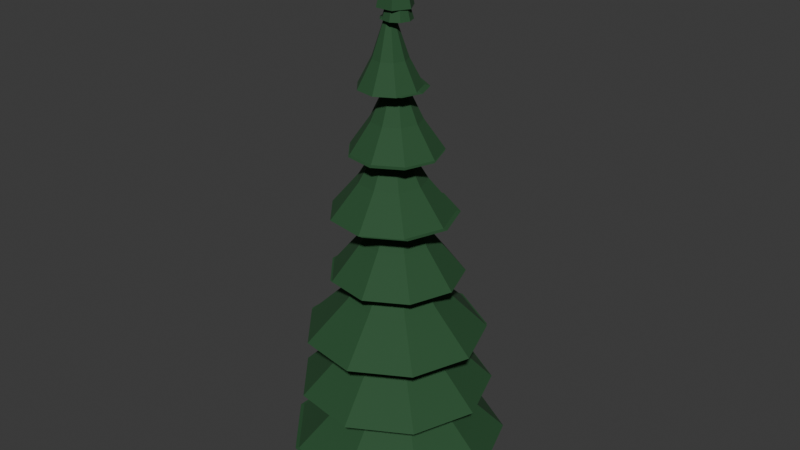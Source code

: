 # Source: tree-spruce-1.blend  (saved by Blender 5.3.31; exported with 4.5.12 LTS)
import bpy
from mathutils import Matrix  # noqa: F401  (used for matrix-valued properties, if any)

bpy.ops.wm.read_factory_settings(use_empty=True)
scene = bpy.context.scene
scene.name = 'Scene'

# ---- collections
col_collection = bpy.data.collections.new('Collection'); scene.collection.children.link(col_collection)

# ---- materials (node trees are filled in below, after node groups)
mat_3a2a1e = bpy.data.materials.new('#3a2a1e')
mat_3a2a1e.diffuse_color = (0.03847, 0.01891, 0.009021, 1.0)
mat_paint0 = bpy.data.materials.new('paint0')
mat_paint0.diffuse_color = (0.01891, 0.08241, 0.02776, 1.0)

# ---- material node trees
mat_3a2a1e.use_nodes = True; mat_3a2a1e.node_tree.nodes.clear()
_N = mat_3a2a1e.node_tree.nodes; _L = mat_3a2a1e.node_tree.links
n0 = _N.new('ShaderNodeBsdfPrincipled'); n0.name = 'Principled BSDF'; n0.location = (-200, 100)
n0.inputs[0].default_value = (0.03847, 0.01891, 0.009021, 1.0)
n0.inputs[2].default_value = 0.85
n0.inputs[10].default_value = 0.005
n1 = _N.new('ShaderNodeOutputMaterial'); n1.name = 'Material Output'; n1.location = (200, 100)
_L.new(n0.outputs[0], n1.inputs[0])
n1.is_active_output = True
mat_paint0.use_nodes = True; mat_paint0.node_tree.nodes.clear()
_N = mat_paint0.node_tree.nodes; _L = mat_paint0.node_tree.links
n0 = _N.new('ShaderNodeBsdfPrincipled'); n0.name = 'Principled BSDF'; n0.location = (-200, 100)
n0.inputs[0].default_value = (0.01891, 0.08241, 0.02776, 1.0)
n0.inputs[2].default_value = 0.85
n0.inputs[10].default_value = 0.005
n1 = _N.new('ShaderNodeOutputMaterial'); n1.name = 'Material Output'; n1.location = (200, 100)
_L.new(n0.outputs[0], n1.inputs[0])
n1.is_active_output = True

# ---- world
world_world = bpy.data.worlds.new('World'); scene.world = world_world
world_world.use_nodes = True; world_world.node_tree.nodes.clear()
_N = world_world.node_tree.nodes; _L = world_world.node_tree.links
n0 = _N.new('ShaderNodeOutputWorld'); n0.name = 'World Output'; n0.location = (200, 100)
n1 = _N.new('ShaderNodeBackground'); n1.name = 'Background'; n1.location = (-200, 100)
n1.inputs[0].default_value = (0.05088, 0.05088, 0.05088, 1.0)
_L.new(n1.outputs[0], n0.inputs[0])
n0.is_active_output = True
world_world.color = (0.05088, 0.05088, 0.05088)
world_world.sun_shadow_jitter_overblur = 0.0

# ---- meshes
me_00__3a2a1e = bpy.data.meshes.new('00_#3a2a1e')
me_00__3a2a1e.from_pydata([(-0.26, -2.273e-08, -0.5), (-0.13, -0.2252, -0.5), (0.13, -0.2252, -0.5), (0.26, 2.273e-08, -0.5), (0.13, 0.2252, -0.5), (-0.13, 0.2252, -0.5), (-0.05, -4.371e-09, 13.5), (-0.025, -0.0433, 13.5), (0.025, -0.0433, 13.5), (0.05, 4.371e-09, 13.5), (0.025, 0.0433, 13.5), (-0.025, 0.0433, 13.5), (-0.26, -2.273e-08, -0.5), (-0.13, -0.2252, -0.5), (0.13, -0.2252, -0.5), (0.26, 2.273e-08, -0.5), (0.13, 0.2252, -0.5), (-0.13, 0.2252, -0.5), (-0.05, -4.371e-09, 13.5), (-0.025, -0.0433, 13.5), (0.025, -0.0433, 13.5), (0.05, 4.371e-09, 13.5), (0.025, 0.0433, 13.5), (-0.025, 0.0433, 13.5)], [], [(1, 6, 0), (1, 8, 7), (3, 8, 2), (4, 9, 3), (4, 11, 10), (0, 11, 5), (14, 13, 12), (19, 21, 23), (1, 7, 6), (1, 2, 8), (3, 9, 8), (4, 10, 9), (4, 5, 11), (0, 6, 11), (12, 17, 14), (17, 16, 14), (16, 15, 14), (23, 18, 19), (19, 20, 21), (21, 22, 23)])
me_00__3a2a1e.polygons.foreach_set('use_smooth', [1, 1, 1, 1, 1, 1, 0, 0, 1, 1, 1, 1, 1, 1, 0, 0, 0, 0, 0, 0])
me_00__3a2a1e.materials.append(mat_3a2a1e)
me_00__3a2a1e.update()
me_01_paint0 = bpy.data.meshes.new('01_paint0')
me_01_paint0.from_pydata([(3.128, 0.05275, 0.9), (2.413, 2.019, 0.9), (0.6006, 3.065, 0.9), (-1.46, 2.702, 0.9), (-2.805, 1.099, 0.9), (-2.805, -0.9934, 0.9), (-1.46, -2.596, 0.9), (0.6006, -2.959, 0.9), (2.413, -1.913, 0.9), (1.752, 0.05275, 2.22), (1.358, 1.134, 2.22), (0.3616, 1.709, 2.22), (-0.7717, 1.51, 2.22), (-1.511, 0.6281, 2.22), (-1.511, -0.5226, 2.22), (-0.7717, -1.404, 2.22), (0.3616, -1.604, 2.22), (1.358, -1.029, 2.22), (0.1895, 0.05275, 4.14), (0.1614, 0.1299, 4.14), (0.09032, 0.1709, 4.14), (0.009487, 0.1567, 4.14), (-0.04328, 0.0938, 4.14), (-0.04328, 0.01171, 4.14), (0.009487, -0.05117, 4.14), (0.09032, -0.06542, 4.14), (0.1614, -0.02438, 4.14), (0.12, 0.0, 1.26), (0.09193, 0.07713, 1.26), (0.02084, 0.1182, 1.26), (-0.06, 0.1039, 1.26), (-0.1128, 0.04104, 1.26), (-0.1128, -0.04104, 1.26), (-0.06, -0.1039, 1.26), (0.02084, -0.1182, 1.26), (0.09193, -0.07713, 1.26), (3.059, 0.0, 0.9), (2.343, 1.966, 0.9), (0.5311, 3.012, 0.9), (-1.529, 2.649, 0.9), (-2.874, 1.046, 0.9), (-2.874, -1.046, 0.9), (-1.529, -2.649, 0.9), (0.5311, -3.012, 0.9), (2.343, -1.966, 0.9), (2.743, -0.0101, 2.657), (2.101, 1.754, 2.657), (0.4756, 2.693, 2.657), (-1.373, 2.367, 2.657), (-2.58, 0.9285, 2.657), (-2.58, -0.9487, 2.657), (-1.373, -2.387, 2.657), (0.4756, -2.713, 2.657), (2.101, -1.774, 2.657), (1.508, -0.0101, 3.883), (1.155, 0.9601, 3.883), (0.2612, 1.476, 3.883), (-0.7556, 1.297, 3.883), (-1.419, 0.5061, 3.883), (-1.419, -0.5263, 3.883), (-0.7556, -1.317, 3.883), (0.2612, -1.497, 3.883), (1.155, -0.9803, 3.883), (0.1191, -0.0101, 5.666), (0.09101, 0.06703, 5.666), (0.01992, 0.1081, 5.666), (-0.06091, 0.09382, 5.666), (-0.1137, 0.03094, 5.666), (-0.1137, -0.05114, 5.666), (-0.06091, -0.114, 5.666), (0.01992, -0.1283, 5.666), (0.09101, -0.08724, 5.666), (0.12, 0.0, 2.991), (0.09193, 0.07713, 2.991), (0.02084, 0.1182, 2.991), (-0.06, 0.1039, 2.991), (-0.1128, 0.04104, 2.991), (-0.1128, -0.04104, 2.991), (-0.06, -0.1039, 2.991), (0.02084, -0.1182, 2.991), (0.09193, -0.07713, 2.991), (2.744, 0.0, 2.657), (2.102, 1.764, 2.657), (0.4766, 2.703, 2.657), (-1.372, 2.377, 2.657), (-2.579, 0.9386, 2.657), (-2.579, -0.9386, 2.657), (-1.372, -2.377, 2.657), (0.4766, -2.703, 2.657), (2.102, -1.764, 2.657), (2.604, -0.08123, 4.414), (2.008, 1.556, 4.414), (0.4999, 2.426, 4.414), (-1.215, 2.124, 4.414), (-2.335, 0.7897, 4.414), (-2.335, -0.9521, 4.414), (-1.215, -2.286, 4.414), (0.4999, -2.589, 4.414), (2.008, -1.718, 4.414), (1.458, -0.08123, 5.546), (1.131, 0.819, 5.546), (0.3009, 1.298, 5.546), (-0.6425, 1.132, 5.546), (-1.258, 0.3978, 5.546), (-1.258, -0.5602, 5.546), (-0.6425, -1.294, 5.546), (0.3009, -1.46, 5.546), (1.131, -0.9815, 5.546), (0.1777, -0.08123, 7.191), (0.1497, -0.004094, 7.191), (0.07858, 0.03695, 7.191), (-0.002255, 0.02269, 7.191), (-0.05502, -0.04019, 7.191), (-0.05502, -0.1223, 7.191), (-0.002255, -0.1852, 7.191), (0.07858, -0.1994, 7.191), (0.1497, -0.1584, 7.191), (0.12, 0.0, 4.723), (0.09193, 0.07713, 4.723), (0.02084, 0.1182, 4.723), (-0.06, 0.1039, 4.723), (-0.1128, 0.04104, 4.723), (-0.1128, -0.04104, 4.723), (-0.06, -0.1039, 4.723), (0.02084, -0.1182, 4.723), (0.09193, -0.07713, 4.723), (2.546, 0.0, 4.414), (1.951, 1.637, 4.414), (0.4422, 2.508, 4.414), (-1.273, 2.205, 4.414), (-2.393, 0.8709, 4.414), (-2.393, -0.8709, 4.414), (-1.273, -2.205, 4.414), (0.4422, -2.508, 4.414), (1.951, -1.637, 4.414), (1.93, -0.01345, 6.171), (1.494, 1.184, 6.171), (0.3907, 1.821, 6.171), (-0.8644, 1.6, 6.171), (-1.684, 0.6238, 6.171), (-1.684, -0.6507, 6.171), (-0.8644, -1.627, 6.171), (0.3907, -1.848, 6.171), (1.494, -1.211, 6.171), (1.092, -0.01345, 7.209), (0.8521, 0.6452, 7.209), (0.2451, 0.9957, 7.209), (-0.4452, 0.874, 7.209), (-0.8958, 0.337, 7.209), (-0.8958, -0.3639, 7.209), (-0.4452, -0.9009, 7.209), (0.2451, -1.023, 7.209), (0.8521, -0.6721, 7.209), (0.1872, -0.01345, 8.717), (0.1591, 0.06369, 8.717), (0.08799, 0.1047, 8.717), (0.007153, 0.09048, 8.717), (-0.04561, 0.0276, 8.717), (-0.04561, -0.05449, 8.717), (0.007153, -0.1174, 8.717), (0.08799, -0.1316, 8.717), (0.1591, -0.09058, 8.717), (0.12, 0.0, 6.454), (0.09193, 0.07713, 6.454), (0.02084, 0.1182, 6.454), (-0.06, 0.1039, 6.454), (-0.1128, 0.04104, 6.454), (-0.1128, -0.04104, 6.454), (-0.06, -0.1039, 6.454), (0.02084, -0.1182, 6.454), (0.09193, -0.07713, 6.454), (1.863, 0.0, 6.171), (1.427, 1.198, 6.171), (0.3235, 1.835, 6.171), (-0.9315, 1.613, 6.171), (-1.751, 0.6372, 6.171), (-1.751, -0.6372, 6.171), (-0.9315, -1.613, 6.171), (0.3235, -1.835, 6.171), (1.427, -1.198, 6.171), (1.629, -0.01092, 7.929), (1.225, 1.1, 7.929), (0.2007, 1.692, 7.929), (-0.9641, 1.486, 7.929), (-1.724, 0.5804, 7.929), (-1.724, -0.6023, 7.929), (-0.9641, -1.508, 7.929), (0.2007, -1.714, 7.929), (1.225, -1.122, 7.929), (0.8514, -0.01092, 8.871), (0.6289, 0.6003, 8.871), (0.06556, 0.9256, 8.871), (-0.5751, 0.8126, 8.871), (-0.9932, 0.3143, 8.871), (-0.9932, -0.3362, 8.871), (-0.5751, -0.8345, 8.871), (0.06556, -0.9474, 8.871), (0.6289, -0.6222, 8.871), (0.02042, -0.01092, 10.24), (-0.007653, 0.06621, 10.24), (-0.07874, 0.1073, 10.24), (-0.1596, 0.093, 10.24), (-0.2123, 0.03012, 10.24), (-0.2123, -0.05196, 10.24), (-0.1596, -0.1148, 10.24), (-0.07874, -0.1291, 10.24), (-0.007653, -0.08806, 10.24), (0.12, 0.0, 8.186), (0.09193, 0.07713, 8.186), (0.02084, 0.1182, 8.186), (-0.06, 0.1039, 8.186), (-0.1128, 0.04104, 8.186), (-0.1128, -0.04104, 8.186), (-0.06, -0.1039, 8.186), (0.02084, -0.1182, 8.186), (0.09193, -0.07713, 8.186), (1.729, 0.0, 7.929), (1.325, 1.111, 7.929), (0.3002, 1.703, 7.929), (-0.8645, 1.497, 7.929), (-1.625, 0.5914, 7.929), (-1.625, -0.5914, 7.929), (-0.8645, -1.497, 7.929), (0.3002, -1.703, 7.929), (1.325, -1.111, 7.929), (1.229, 0.08905, 9.686), (0.9286, 0.9138, 9.686), (0.1685, 1.353, 9.686), (-0.6958, 1.2, 9.686), (-1.26, 0.5279, 9.686), (-1.26, -0.3498, 9.686), (-0.6958, -1.022, 9.686), (0.1685, -1.174, 9.686), (0.9286, -0.7356, 9.686), (0.6514, 0.08905, 10.53), (0.4863, 0.5426, 10.53), (0.06829, 0.784, 10.53), (-0.4071, 0.7002, 10.53), (-0.7173, 0.3304, 10.53), (-0.7173, -0.1523, 10.53), (-0.4071, -0.5221, 10.53), (0.06829, -0.6059, 10.53), (0.4863, -0.3645, 10.53), (0.06575, 0.08905, 11.77), (0.03768, 0.1662, 11.77), (-0.03341, 0.2072, 11.77), (-0.1142, 0.193, 11.77), (-0.167, 0.1301, 11.77), (-0.167, 0.04801, 11.77), (-0.1142, -0.01487, 11.77), (-0.03341, -0.02912, 11.77), (0.03768, 0.01192, 11.77), (0.12, 0.0, 9.917), (0.09193, 0.07713, 9.917), (0.02084, 0.1182, 9.917), (-0.06, 0.1039, 9.917), (-0.1128, 0.04104, 9.917), (-0.1128, -0.04104, 9.917), (-0.06, -0.1039, 9.917), (0.02084, -0.1182, 9.917), (0.09193, -0.07713, 9.917), (1.283, 0.0, 9.686), (0.9828, 0.8247, 9.686), (0.2228, 1.264, 9.686), (-0.6415, 1.111, 9.686), (-1.206, 0.4388, 9.686), (-1.206, -0.4388, 9.686), (-0.6415, -1.111, 9.686), (0.2228, -1.264, 9.686), (0.9828, -0.8247, 9.686), (0.7858, -0.09491, 11.44), (0.58, 0.4705, 11.44), (0.05887, 0.7714, 11.44), (-0.5337, 0.6669, 11.44), (-0.9205, 0.206, 11.44), (-0.9205, -0.3958, 11.44), (-0.5337, -0.8567, 11.44), (0.05887, -0.9612, 11.44), (0.58, -0.6603, 11.44), (0.3899, -0.09491, 12.2), (0.2767, 0.2161, 12.2), (-0.009869, 0.3816, 12.2), (-0.3358, 0.3241, 12.2), (-0.5485, 0.07056, 12.2), (-0.5485, -0.2604, 12.2), (-0.3358, -0.5139, 12.2), (-0.009869, -0.5714, 12.2), (0.2767, -0.4059, 12.2), (0.02612, -0.09491, 13.29), (-0.001957, -0.01778, 13.29), (-0.07304, 0.02327, 13.29), (-0.1539, 0.009012, 13.29), (-0.2066, -0.05387, 13.29), (-0.2066, -0.136, 13.29), (-0.1539, -0.1988, 13.29), (-0.07304, -0.2131, 13.29), (-0.001957, -0.172, 13.29), (0.12, 0.0, 11.65), (0.09193, 0.07713, 11.65), (0.02084, 0.1182, 11.65), (-0.06, 0.1039, 11.65), (-0.1128, 0.04104, 11.65), (-0.1128, -0.04104, 11.65), (-0.06, -0.1039, 11.65), (0.02084, -0.1182, 11.65), (0.09193, -0.07713, 11.65), (0.8797, 0.0, 11.44), (0.6739, 0.5654, 11.44), (0.1528, 0.8663, 11.44), (-0.4398, 0.7618, 11.44), (-0.8266, 0.3009, 11.44), (-0.8266, -0.3009, 11.44), (-0.4398, -0.7618, 11.44), (0.1528, -0.8663, 11.44), (0.6739, -0.5654, 11.44), (0.4911, -0.02376, 13.2), (0.3968, 0.2355, 13.2), (0.1579, 0.3734, 13.2), (-0.1138, 0.3255, 13.2), (-0.2912, 0.1142, 13.2), (-0.2912, -0.1617, 13.2), (-0.1138, -0.373, 13.2), (0.1579, -0.4209, 13.2), (0.3968, -0.283, 13.2), (0.3097, -0.02376, 13.86), (0.2578, 0.1188, 13.86), (0.1263, 0.1947, 13.86), (-0.02308, 0.1683, 13.86), (-0.1206, 0.05211, 13.86), (-0.1206, -0.09963, 13.86), (-0.02308, -0.2159, 13.86), (0.1263, -0.2422, 13.86), (0.2578, -0.1663, 13.86), (0.2078, -0.02376, 14.82), (0.1798, 0.05338, 14.82), (0.1087, 0.09442, 14.82), (0.02783, 0.08016, 14.82), (-0.02493, 0.01728, 14.82), (-0.02493, -0.0648, 14.82), (0.02783, -0.1277, 14.82), (0.1087, -0.1419, 14.82), (0.1798, -0.1009, 14.82), (0.12, 0.0, 13.38), (0.09193, 0.07713, 13.38), (0.02084, 0.1182, 13.38), (-0.06, 0.1039, 13.38), (-0.1128, 0.04104, 13.38), (-0.1128, -0.04104, 13.38), (-0.06, -0.1039, 13.38), (0.02084, -0.1182, 13.38), (0.09193, -0.07713, 13.38), (0.4033, 0.0, 13.2), (0.309, 0.2592, 13.2), (0.07003, 0.3972, 13.2), (-0.2017, 0.3493, 13.2), (-0.379, 0.1379, 13.2), (-0.379, -0.1379, 13.2), (-0.2017, -0.3493, 13.2), (0.07003, -0.3972, 13.2), (0.309, -0.2592, 13.2), (0.5, 0.0, 13.5), (0.25, 0.433, 13.5), (-0.25, 0.433, 13.5), (-0.5, 6.123e-17, 13.5), (-0.25, -0.433, 13.5), (0.25, -0.433, 13.5), (0.0, 0.0, 15.6)], [], [(1, 9, 0), (2, 10, 1), (3, 11, 2), (4, 12, 3), (5, 13, 4), (6, 14, 5), (6, 16, 15), (8, 16, 7), (0, 17, 8), (10, 18, 9), (10, 20, 19), (12, 20, 11), (13, 21, 12), (14, 22, 13), (15, 23, 14), (16, 24, 15), (17, 25, 16), (9, 26, 17), (36, 28, 27), (38, 28, 37), (38, 30, 29), (40, 30, 39), (41, 31, 40), (41, 33, 32), (42, 34, 33), (43, 35, 34), (36, 35, 44), (46, 54, 45), (47, 55, 46), (48, 56, 47), (48, 58, 57), (50, 58, 49), (50, 60, 59), (52, 60, 51), (53, 61, 52), (53, 54, 62), (55, 63, 54), (56, 64, 55), (57, 65, 56), (58, 66, 57), (59, 67, 58), (60, 68, 59), (61, 69, 60), (62, 70, 61), (62, 63, 71), (82, 72, 81), (83, 73, 82), (84, 74, 83), (85, 75, 84), (86, 76, 85), (87, 77, 86), (88, 78, 87), (89, 79, 88), (81, 80, 89), (90, 100, 99), (92, 100, 91), (93, 101, 92), (94, 102, 93), (95, 103, 94), (96, 104, 95), (96, 106, 105), (97, 107, 106), (98, 99, 107), (100, 108, 99), (101, 109, 100), (102, 110, 101), (103, 111, 102), (104, 112, 103), (105, 113, 104), (106, 114, 105), (107, 115, 106), (99, 116, 107), (126, 118, 117), (128, 118, 127), (128, 120, 119), (130, 120, 129), (131, 121, 130), (131, 123, 122), (133, 123, 132), (133, 125, 124), (126, 125, 134), (136, 144, 135), (136, 146, 145), (138, 146, 137), (139, 147, 138), (139, 149, 148), (141, 149, 140), (142, 150, 141), (143, 151, 142), (143, 144, 152), (145, 153, 144), (145, 155, 154), (147, 155, 146), (148, 156, 147), (149, 157, 148), (150, 158, 149), (151, 159, 150), (152, 160, 151), (144, 161, 152), (171, 163, 162), (172, 164, 163), (174, 164, 173), (175, 165, 174), (176, 166, 175), (177, 167, 176), (178, 168, 177), (179, 169, 178), (171, 170, 179), (181, 189, 180), (182, 190, 181), (183, 191, 182), (184, 192, 183), (185, 193, 184), (186, 194, 185), (187, 195, 186), (188, 196, 187), (180, 197, 188), (189, 199, 198), (191, 199, 190), (192, 200, 191), (193, 201, 192), (194, 202, 193), (195, 203, 194), (196, 204, 195), (197, 205, 196), (189, 206, 197), (216, 208, 207), (218, 208, 217), (219, 209, 218), (220, 210, 219), (221, 211, 220), (222, 212, 221), (222, 214, 213), (223, 215, 214), (216, 215, 224), (225, 235, 234), (226, 236, 235), (228, 236, 227), (229, 237, 228), (230, 238, 229), (231, 239, 230), (232, 240, 231), (233, 241, 232), (225, 242, 233), (235, 243, 234), (236, 244, 235), (237, 245, 236), (238, 246, 237), (239, 247, 238), (240, 248, 239), (241, 249, 240), (241, 251, 250), (234, 251, 242), (261, 253, 252), (262, 254, 253), (263, 255, 254), (265, 255, 264), (266, 256, 265), (267, 257, 266), (268, 258, 267), (268, 260, 259), (269, 252, 260), (271, 279, 270), (272, 280, 271), (273, 281, 272), (274, 282, 273), (275, 283, 274), (276, 284, 275), (277, 285, 276), (278, 286, 277), (270, 287, 278), (280, 288, 279), (281, 289, 280), (282, 290, 281), (283, 291, 282), (284, 292, 283), (285, 293, 284), (286, 294, 285), (287, 295, 286), (279, 296, 287), (306, 298, 297), (307, 299, 298), (309, 299, 308), (309, 301, 300), (311, 301, 310), (312, 302, 311), (313, 303, 312), (313, 305, 304), (306, 305, 314), (316, 324, 315), (317, 325, 316), (318, 326, 317), (319, 327, 318), (320, 328, 319), (321, 329, 320), (322, 330, 321), (323, 331, 322), (315, 332, 323), (325, 333, 324), (326, 334, 325), (327, 335, 326), (328, 336, 327), (329, 337, 328), (330, 338, 329), (331, 339, 330), (331, 341, 340), (324, 341, 332), (352, 342, 351), (353, 343, 352), (354, 344, 353), (355, 345, 354), (356, 346, 355), (357, 347, 356), (358, 348, 357), (358, 350, 349), (359, 342, 350), (360, 361, 366), (361, 362, 366), (362, 363, 366), (363, 364, 366), (364, 365, 366), (365, 360, 366), (1, 10, 9), (2, 11, 10), (3, 12, 11), (4, 13, 12), (5, 14, 13), (6, 15, 14), (6, 7, 16), (8, 17, 16), (0, 9, 17), (10, 19, 18), (10, 11, 20), (12, 21, 20), (13, 22, 21), (14, 23, 22), (15, 24, 23), (16, 25, 24), (17, 26, 25), (9, 18, 26), (36, 37, 28), (38, 29, 28), (38, 39, 30), (40, 31, 30), (41, 32, 31), (41, 42, 33), (42, 43, 34), (43, 44, 35), (36, 27, 35), (46, 55, 54), (47, 56, 55), (48, 57, 56), (48, 49, 58), (50, 59, 58), (50, 51, 60), (52, 61, 60), (53, 62, 61), (53, 45, 54), (55, 64, 63), (56, 65, 64), (57, 66, 65), (58, 67, 66), (59, 68, 67), (60, 69, 68), (61, 70, 69), (62, 71, 70), (62, 54, 63), (82, 73, 72), (83, 74, 73), (84, 75, 74), (85, 76, 75), (86, 77, 76), (87, 78, 77), (88, 79, 78), (89, 80, 79), (81, 72, 80), (90, 91, 100), (92, 101, 100), (93, 102, 101), (94, 103, 102), (95, 104, 103), (96, 105, 104), (96, 97, 106), (97, 98, 107), (98, 90, 99), (100, 109, 108), (101, 110, 109), (102, 111, 110), (103, 112, 111), (104, 113, 112), (105, 114, 113), (106, 115, 114), (107, 116, 115), (99, 108, 116), (126, 127, 118), (128, 119, 118), (128, 129, 120), (130, 121, 120), (131, 122, 121), (131, 132, 123), (133, 124, 123), (133, 134, 125), (126, 117, 125), (136, 145, 144), (136, 137, 146), (138, 147, 146), (139, 148, 147), (139, 140, 149), (141, 150, 149), (142, 151, 150), (143, 152, 151), (143, 135, 144), (145, 154, 153), (145, 146, 155), (147, 156, 155), (148, 157, 156), (149, 158, 157), (150, 159, 158), (151, 160, 159), (152, 161, 160), (144, 153, 161), (171, 172, 163), (172, 173, 164), (174, 165, 164), (175, 166, 165), (176, 167, 166), (177, 168, 167), (178, 169, 168), (179, 170, 169), (171, 162, 170), (181, 190, 189), (182, 191, 190), (183, 192, 191), (184, 193, 192), (185, 194, 193), (186, 195, 194), (187, 196, 195), (188, 197, 196), (180, 189, 197), (189, 190, 199), (191, 200, 199), (192, 201, 200), (193, 202, 201), (194, 203, 202), (195, 204, 203), (196, 205, 204), (197, 206, 205), (189, 198, 206), (216, 217, 208), (218, 209, 208), (219, 210, 209), (220, 211, 210), (221, 212, 211), (222, 213, 212), (222, 223, 214), (223, 224, 215), (216, 207, 215), (225, 226, 235), (226, 227, 236), (228, 237, 236), (229, 238, 237), (230, 239, 238), (231, 240, 239), (232, 241, 240), (233, 242, 241), (225, 234, 242), (235, 244, 243), (236, 245, 244), (237, 246, 245), (238, 247, 246), (239, 248, 247), (240, 249, 248), (241, 250, 249), (241, 242, 251), (234, 243, 251), (261, 262, 253), (262, 263, 254), (263, 264, 255), (265, 256, 255), (266, 257, 256), (267, 258, 257), (268, 259, 258), (268, 269, 260), (269, 261, 252), (271, 280, 279), (272, 281, 280), (273, 282, 281), (274, 283, 282), (275, 284, 283), (276, 285, 284), (277, 286, 285), (278, 287, 286), (270, 279, 287), (280, 289, 288), (281, 290, 289), (282, 291, 290), (283, 292, 291), (284, 293, 292), (285, 294, 293), (286, 295, 294), (287, 296, 295), (279, 288, 296), (306, 307, 298), (307, 308, 299), (309, 300, 299), (309, 310, 301), (311, 302, 301), (312, 303, 302), (313, 304, 303), (313, 314, 305), (306, 297, 305), (316, 325, 324), (317, 326, 325), (318, 327, 326), (319, 328, 327), (320, 329, 328), (321, 330, 329), (322, 331, 330), (323, 332, 331), (315, 324, 332), (325, 334, 333), (326, 335, 334), (327, 336, 335), (328, 337, 336), (329, 338, 337), (330, 339, 338), (331, 340, 339), (331, 332, 341), (324, 333, 341), (352, 343, 342), (353, 344, 343), (354, 345, 344), (355, 346, 345), (356, 347, 346), (357, 348, 347), (358, 349, 348), (358, 359, 350), (359, 351, 342)])
me_01_paint0.materials.append(mat_paint0)
me_01_paint0.update()

# ---- objects
ob_00__3a2a1e = bpy.data.objects.new('00_#3a2a1e', me_00__3a2a1e)
ob_01_paint0 = bpy.data.objects.new('01_paint0', me_01_paint0)

# ---- transforms, parenting, visibility, modifiers, constraints
ob_00__3a2a1e.location = (0.0, 0.0, 0.0)
ob_01_paint0.location = (0.0, 0.0, 0.0)

# ---- collection membership
scene.collection.objects.link(ob_00__3a2a1e)
scene.collection.objects.link(ob_01_paint0)

# ---- scene / render settings (as saved in the file)
scene.frame_start = 1; scene.frame_end = 250; scene.frame_set(1)
scene.render.engine = 'BLENDER_EEVEE_NEXT'
scene.render.bake_bias = 0.0
scene.render.bake_samples = 0
scene.render.compositor_device = 'GPU'
scene.eevee.use_volume_custom_range = False
scene.eevee.fast_gi_thickness_near = 0.1
scene.eevee.fast_gi_thickness_far = 0.0
scene.eevee.ray_tracing_options.screen_trace_thickness = 0.1
bpy.context.view_layer.update()

# ---- added for rendering (the .blend has no active camera and no usable light): camera, sun
cam_auto = bpy.data.cameras.new('AutoCamera')
cam_auto.lens = 50.0
cam_auto.sensor_width = 36.0
cam_auto.clip_end = 1000.0
ob_auto_camera = bpy.data.objects.new('AutoCamera', cam_auto)
scene.collection.objects.link(ob_auto_camera)
ob_auto_camera.location = (16.9897, -20.2089, 21.0402)
ob_auto_camera.rotation_euler = (1.09748, -7.21219e-08, 0.694738)
scene.camera = ob_auto_camera
light_auto_sun = bpy.data.lights.new('AutoSun', 'SUN')
light_auto_sun.energy = 3.0
light_auto_sun.angle = 0.0523599
ob_auto_sun = bpy.data.objects.new('AutoSun', light_auto_sun)
scene.collection.objects.link(ob_auto_sun)
ob_auto_sun.rotation_euler = (0.872665, 0.174533, 0.523599)
bpy.context.view_layer.update()
